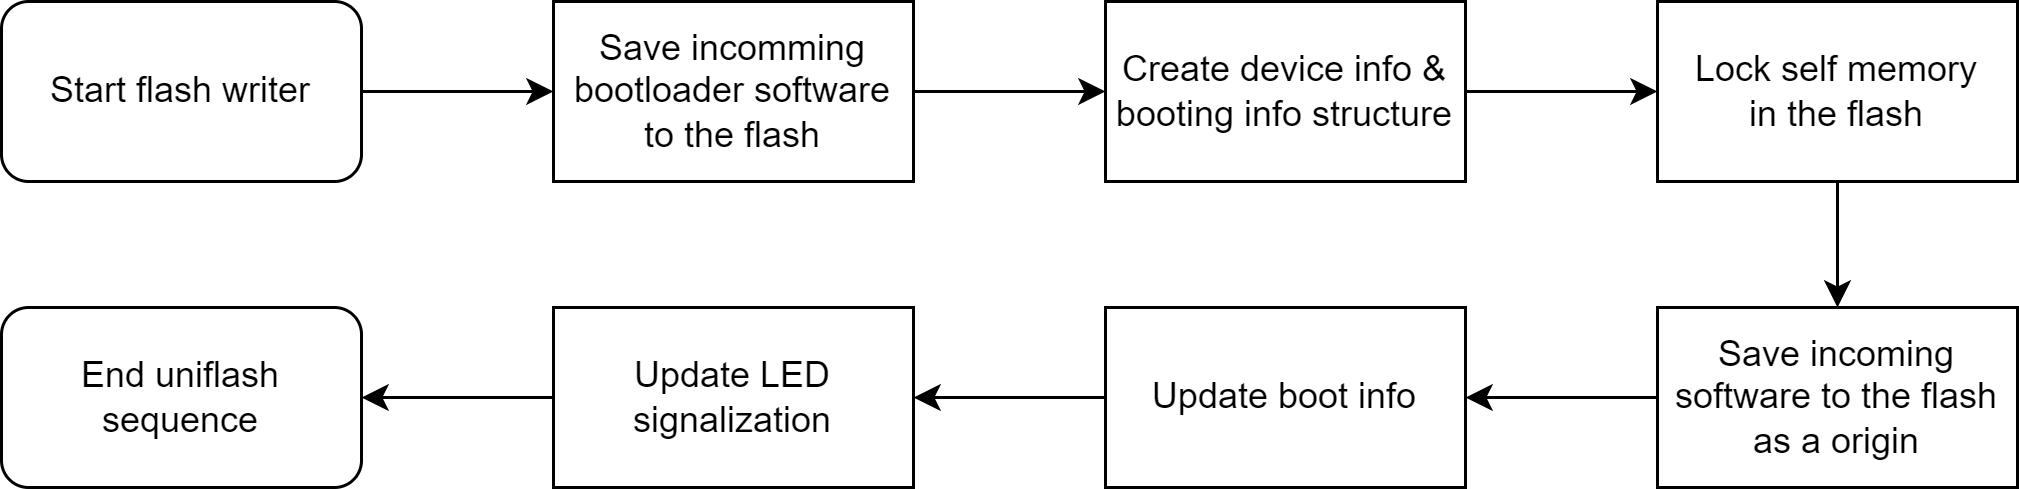

The diagram above was exported from draw.io. Its source (the exported page's mxGraphModel, read from the mxfile embedded in the PNG):
<mxGraphModel dx="1844" dy="1139" grid="0" gridSize="10" guides="1" tooltips="1" connect="1" arrows="1" fold="1" page="0" pageScale="1" pageWidth="1600" pageHeight="1200" math="0" shadow="0">
  <root>
    <mxCell id="0" />
    <mxCell id="1" parent="0" />
    <mxCell id="240" style="edgeStyle=none;html=1;exitX=1;exitY=0.5;exitDx=0;exitDy=0;" edge="1" parent="1" source="169" target="236">
      <mxGeometry relative="1" as="geometry" />
    </mxCell>
    <mxCell id="169" value="Start flash writer" style="rounded=1;whiteSpace=wrap;html=1;flipV=0;flipH=1;" parent="1" vertex="1">
      <mxGeometry x="-268" y="296" width="120" height="60" as="geometry" />
    </mxCell>
    <mxCell id="242" style="edgeStyle=none;html=1;exitX=1;exitY=0.5;exitDx=0;exitDy=0;" edge="1" parent="1" source="220" target="222">
      <mxGeometry relative="1" as="geometry" />
    </mxCell>
    <mxCell id="220" value="Create device info &amp;amp; booting info structure" style="rounded=0;whiteSpace=wrap;html=1;flipV=0;flipH=1;" parent="1" vertex="1">
      <mxGeometry x="100" y="296" width="120" height="60" as="geometry" />
    </mxCell>
    <mxCell id="243" style="edgeStyle=none;html=1;exitX=0.5;exitY=1;exitDx=0;exitDy=0;" edge="1" parent="1" source="222" target="224">
      <mxGeometry relative="1" as="geometry" />
    </mxCell>
    <mxCell id="222" value="Lock self memory&lt;br&gt;in the flash" style="rounded=0;whiteSpace=wrap;html=1;flipV=0;flipH=1;" parent="1" vertex="1">
      <mxGeometry x="284" y="296" width="120" height="60" as="geometry" />
    </mxCell>
    <mxCell id="244" style="edgeStyle=none;html=1;exitX=0;exitY=0.5;exitDx=0;exitDy=0;" edge="1" parent="1" source="224" target="225">
      <mxGeometry relative="1" as="geometry" />
    </mxCell>
    <mxCell id="224" value="Save incoming software to the flash as a origin" style="rounded=0;whiteSpace=wrap;html=1;flipV=0;flipH=1;" parent="1" vertex="1">
      <mxGeometry x="284" y="398" width="120" height="60" as="geometry" />
    </mxCell>
    <mxCell id="245" style="edgeStyle=none;html=1;exitX=0;exitY=0.5;exitDx=0;exitDy=0;" edge="1" parent="1" source="225" target="228">
      <mxGeometry relative="1" as="geometry" />
    </mxCell>
    <mxCell id="225" value="Update boot info" style="rounded=0;whiteSpace=wrap;html=1;flipV=0;flipH=1;" parent="1" vertex="1">
      <mxGeometry x="100" y="398" width="120" height="60" as="geometry" />
    </mxCell>
    <mxCell id="227" value="End uniflash sequence" style="rounded=1;whiteSpace=wrap;html=1;flipV=0;flipH=1;" parent="1" vertex="1">
      <mxGeometry x="-268" y="398" width="120" height="60" as="geometry" />
    </mxCell>
    <mxCell id="246" style="edgeStyle=none;html=1;exitX=0;exitY=0.5;exitDx=0;exitDy=0;" edge="1" parent="1" source="228" target="227">
      <mxGeometry relative="1" as="geometry" />
    </mxCell>
    <mxCell id="228" value="Update LED signalization" style="rounded=0;whiteSpace=wrap;html=1;flipV=0;flipH=1;" parent="1" vertex="1">
      <mxGeometry x="-84" y="398" width="120" height="60" as="geometry" />
    </mxCell>
    <mxCell id="241" style="edgeStyle=none;html=1;exitX=1;exitY=0.5;exitDx=0;exitDy=0;" edge="1" parent="1" source="236" target="220">
      <mxGeometry relative="1" as="geometry" />
    </mxCell>
    <mxCell id="236" value="Save incomming bootloader software to the flash" style="rounded=0;whiteSpace=wrap;html=1;flipV=0;flipH=1;" vertex="1" parent="1">
      <mxGeometry x="-84" y="296" width="120" height="60" as="geometry" />
    </mxCell>
  </root>
</mxGraphModel>